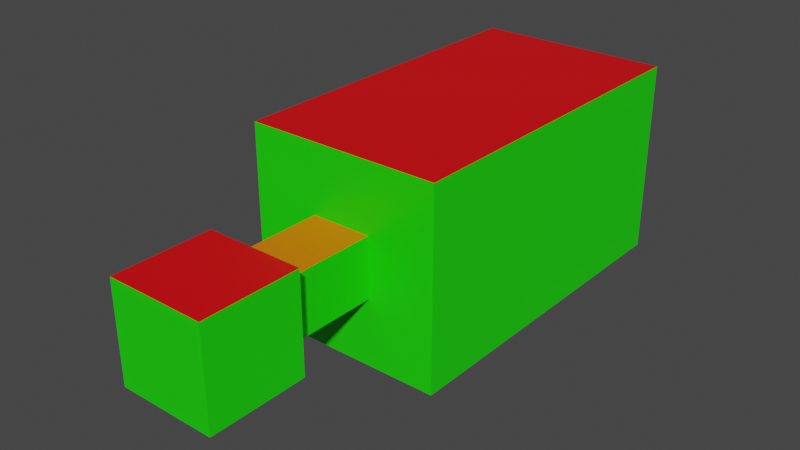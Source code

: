 # Source: default.blend  (saved by Blender 2.81.16; exported with 4.5.12 LTS)
import bpy
from mathutils import Matrix  # noqa: F401  (used for matrix-valued properties, if any)

bpy.ops.wm.read_factory_settings(use_empty=True)
scene = bpy.context.scene
scene.name = 'Scene'

# ---- collections
col_extrusion = bpy.data.collections.new('Extrusion'); scene.collection.children.link(col_extrusion)

# ---- materials (node trees are filled in below, after node groups)
mat_floor_tiles = bpy.data.materials.new('floor-tiles')
mat_floor_tiles.use_backface_culling = True
mat_floor_tiles.use_transparent_shadow = False
mat_floor_marble = bpy.data.materials.new('floor-marble')
mat_floor_marble.use_backface_culling = True
mat_floor_marble.use_transparent_shadow = False
mat_ceiling_rough_plaster = bpy.data.materials.new('ceiling-rough-plaster')
mat_ceiling_rough_plaster.use_backface_culling = True
mat_ceiling_rough_plaster.use_transparent_shadow = False
mat_ceiling_smooth_plaster = bpy.data.materials.new('ceiling-smooth-plaster')
mat_ceiling_smooth_plaster.use_transparent_shadow = False
mat_wall_bricks = bpy.data.materials.new('wall-bricks')
mat_wall_bricks.use_backface_culling = True
mat_wall_bricks.use_transparent_shadow = False
mat_wall_slates = bpy.data.materials.new('wall-slates')
mat_wall_slates.use_transparent_shadow = False

# ---- material node trees
mat_floor_tiles.use_nodes = True; mat_floor_tiles.node_tree.nodes.clear()
_N = mat_floor_tiles.node_tree.nodes; _L = mat_floor_tiles.node_tree.links
n0 = _N.new('ShaderNodeOutputMaterial'); n0.name = 'Material Output'; n0.location = (300, 300)
n1 = _N.new('ShaderNodeBsdfPrincipled'); n1.name = 'Principled BSDF'; n1.location = (10, 300)
n1.distribution = 'GGX'
n1.subsurface_method = 'BURLEY'
n1.inputs[0].default_value = (0.009984, 0.0, 0.855, 1.0)
n1.inputs[3].default_value = 1.45
n1.inputs[27].default_value = (0.0, 0.0, 0.0, 1.0)
n1.inputs[28].default_value = 1.0
_L.new(n1.outputs[0], n0.inputs[0])
n0.is_active_output = True
mat_floor_marble.use_nodes = True; mat_floor_marble.node_tree.nodes.clear()
_N = mat_floor_marble.node_tree.nodes; _L = mat_floor_marble.node_tree.links
n0 = _N.new('ShaderNodeOutputMaterial'); n0.name = 'Material Output'; n0.location = (300, 300)
n1 = _N.new('ShaderNodeBsdfPrincipled'); n1.name = 'Principled BSDF'; n1.location = (10, 300)
n1.distribution = 'GGX'
n1.subsurface_method = 'BURLEY'
n1.inputs[0].default_value = (0.0, 0.352, 0.8, 1.0)
n1.inputs[3].default_value = 1.45
n1.inputs[27].default_value = (0.0, 0.0, 0.0, 1.0)
n1.inputs[28].default_value = 1.0
_L.new(n1.outputs[0], n0.inputs[0])
n0.is_active_output = True
mat_ceiling_rough_plaster.use_nodes = True; mat_ceiling_rough_plaster.node_tree.nodes.clear()
_N = mat_ceiling_rough_plaster.node_tree.nodes; _L = mat_ceiling_rough_plaster.node_tree.links
n0 = _N.new('ShaderNodeOutputMaterial'); n0.name = 'Material Output'; n0.location = (300, 300)
n1 = _N.new('ShaderNodeBsdfPrincipled'); n1.name = 'Principled BSDF'; n1.location = (10, 300)
n1.distribution = 'GGX'
n1.subsurface_method = 'BURLEY'
n1.inputs[0].default_value = (0.8, 0.0, 0.002652, 1.0)
n1.inputs[3].default_value = 1.45
n1.inputs[27].default_value = (0.0, 0.0, 0.0, 1.0)
n1.inputs[28].default_value = 1.0
_L.new(n1.outputs[0], n0.inputs[0])
n0.is_active_output = True
mat_ceiling_smooth_plaster.use_nodes = True; mat_ceiling_smooth_plaster.node_tree.nodes.clear()
_N = mat_ceiling_smooth_plaster.node_tree.nodes; _L = mat_ceiling_smooth_plaster.node_tree.links
n0 = _N.new('ShaderNodeOutputMaterial'); n0.name = 'Material Output'; n0.location = (300, 300)
n1 = _N.new('ShaderNodeBsdfPrincipled'); n1.name = 'Principled BSDF'; n1.location = (10, 300)
n1.distribution = 'GGX'
n1.subsurface_method = 'BURLEY'
n1.inputs[0].default_value = (0.8, 0.1881, 0.0, 1.0)
n1.inputs[3].default_value = 1.45
n1.inputs[27].default_value = (0.0, 0.0, 0.0, 1.0)
n1.inputs[28].default_value = 1.0
_L.new(n1.outputs[0], n0.inputs[0])
n0.is_active_output = True
mat_wall_bricks.use_nodes = True; mat_wall_bricks.node_tree.nodes.clear()
_N = mat_wall_bricks.node_tree.nodes; _L = mat_wall_bricks.node_tree.links
n0 = _N.new('ShaderNodeOutputMaterial'); n0.name = 'Material Output'; n0.location = (300, 300)
n1 = _N.new('ShaderNodeBsdfPrincipled'); n1.name = 'Principled BSDF'; n1.location = (10, 300)
n1.distribution = 'GGX'
n1.subsurface_method = 'BURLEY'
n1.inputs[0].default_value = (0.01037, 0.8, 0.0, 1.0)
n1.inputs[3].default_value = 1.45
n1.inputs[27].default_value = (0.0, 0.0, 0.0, 1.0)
n1.inputs[28].default_value = 1.0
_L.new(n1.outputs[0], n0.inputs[0])
n0.is_active_output = True
mat_wall_slates.use_nodes = True; mat_wall_slates.node_tree.nodes.clear()
_N = mat_wall_slates.node_tree.nodes; _L = mat_wall_slates.node_tree.links
n0 = _N.new('ShaderNodeOutputMaterial'); n0.name = 'Material Output'; n0.location = (300, 300)
n1 = _N.new('ShaderNodeBsdfPrincipled'); n1.name = 'Principled BSDF'; n1.location = (10, 300)
n1.distribution = 'GGX'
n1.subsurface_method = 'BURLEY'
n1.inputs[0].default_value = (0.0, 0.8, 0.3013, 1.0)
n1.inputs[3].default_value = 1.45
n1.inputs[27].default_value = (0.0, 0.0, 0.0, 1.0)
n1.inputs[28].default_value = 1.0
_L.new(n1.outputs[0], n0.inputs[0])
n0.is_active_output = True

# ---- world
world_world = bpy.data.worlds.new('World'); scene.world = world_world
world_world.use_nodes = True; world_world.node_tree.nodes.clear()
_N = world_world.node_tree.nodes; _L = world_world.node_tree.links
n0 = _N.new('ShaderNodeOutputWorld'); n0.name = 'World Output'; n0.location = (300, 300)
n1 = _N.new('ShaderNodeBackground'); n1.name = 'Background'; n1.location = (10, 300)
n1.inputs[0].default_value = (0.05088, 0.05088, 0.05088, 1.0)
_L.new(n1.outputs[0], n0.inputs[0])
n0.is_active_output = True
world_world.color = (0.05088, 0.05088, 0.05088)
world_world.use_sun_shadow = False
world_world.sun_shadow_jitter_overblur = 0.0

# ---- meshes
me_level = bpy.data.meshes.new('Level')
me_level.from_pydata([(1.0, -0.75, -1.0), (1.0, -0.75, 1.0), (-1.0, -0.75, -1.0), (-1.0, -0.75, 1.0), (-0.614, 1.25, -0.614), (-0.614, 1.25, 0.614), (-1.0, 1.25, 1.0), (-1.0, 1.25, -1.0), (1.0, 1.25, -1.0), (1.0, 1.25, 1.0), (0.614, 1.25, -0.614), (0.614, 1.25, 0.614), (-0.614, 3.25, 0.614), (-0.614, 3.25, -0.614), (0.614, 3.25, -0.614), (0.614, 3.25, 0.614), (-2.0, 3.25, 2.0), (-1.312, 6.727, -2.0), (0.5534, 6.227, -2.0), (2.0, 3.25, 2.0), (-2.0, 10.39, 2.0), (-0.5534, 9.559, -2.0), (1.312, 9.059, -2.0), (2.0, 10.39, 2.0), (2.0, 3.25, -2.0), (-2.0, 3.25, -2.0), (2.0, 10.39, -2.0), (-2.0, 10.39, -2.0), (-0.09023, 6.864, -1.0), (-0.8463, 7.3, -1.0), (0.8463, 8.486, -1.0), (0.09023, 8.922, -1.0), (0.5534, 6.227, -1.0), (-1.312, 6.727, -1.0), (1.312, 9.059, -1.0), (-0.5534, 9.559, -1.0), (-0.2997, 7.261, 0.0), (-0.5698, 7.488, 0.0), (0.5698, 8.298, 0.0), (0.2997, 8.524, 0.0), (-0.09023, 6.864, 0.0), (-0.8463, 7.3, 0.0), (0.8463, 8.486, 0.0), (0.09023, 8.922, 0.0), (-0.2997, 7.261, 1.0), (-0.5698, 7.488, 1.0), (0.5698, 8.298, 1.0), (0.2997, 8.524, 1.0)], [], [(0, 2, 3, 1), (2, 7, 6, 3), (8, 0, 1, 9), (2, 0, 8, 7), (6, 9, 1, 3), (4, 5, 6, 7), (10, 4, 7, 8), (5, 11, 9, 6), (11, 10, 8, 9), (10, 11, 15, 14), (15, 12, 16, 19), (4, 10, 14, 13), (11, 5, 12, 15), (5, 4, 13, 12), (12, 13, 25, 16), (14, 15, 19, 24), (13, 14, 24, 25), (24, 19, 23, 26), (21, 17, 33, 35), (19, 16, 20, 23), (16, 25, 27, 20), (27, 26, 23, 20), (18, 17, 25, 24), (21, 22, 26, 27), (22, 18, 24, 26), (17, 21, 27, 25), (28, 30, 42, 40), (22, 21, 35, 34), (18, 22, 34, 32), (17, 18, 32, 33), (28, 29, 33, 32), (31, 30, 34, 35), (30, 28, 32, 34), (29, 31, 35, 33), (36, 38, 46, 44), (29, 28, 40, 41), (31, 29, 41, 43), (30, 31, 43, 42), (36, 37, 41, 40), (39, 38, 42, 43), (38, 36, 40, 42), (37, 39, 43, 41), (45, 44, 46, 47), (37, 36, 44, 45), (39, 37, 45, 47), (38, 39, 47, 46)])
me_level.polygons.foreach_set('material_index', [4, 4, 4, 0, 2, 4, 4, 4, 4, 4, 4, 1, 3, 4, 4, 4, 4, 4, 5, 2, 4, 4, 0, 0, 0, 0, 5, 5, 5, 5, 1, 1, 1, 1, 5, 5, 5, 5, 1, 1, 1, 1, 1, 5, 5, 5])
_uv = me_level.uv_layers.new(name='UVMap')
_uv.uv.foreach_set('vector', [0.375, 0.0, 0.375, 0.25, 0.625, 0.25, 0.625, 0.0, 0.375, 0.25, 0.375, 0.5, 0.625, 0.5, 0.625, 0.25, 0.375, 0.75, 0.375, 1.0, 0.625, 1.0, 0.625, 0.75, 0.125, 0.5, 0.125, 0.75, 0.375, 0.75, 0.375, 0.5, 0.625, 0.5, 0.625, 0.75, 0.875, 0.75, 0.875, 0.5, 0.4233, 0.5483, 0.5767, 0.5483, 0.625, 0.5, 0.375, 0.5, 0.4233, 0.7017, 0.4233, 0.5483, 0.375, 0.5, 0.375, 0.75, 0.5767, 0.5483, 0.5767, 0.7017, 0.625, 0.75, 0.625, 0.5, 0.5767, 0.7017, 0.4233, 0.7017, 0.375, 0.75, 0.625, 0.75, 0.4233, 0.7017, 0.5767, 0.7017, 0.5767, 0.7017, 0.4233, 0.7017, 0.5767, 0.7017, 0.5767, 0.5483, 0.5767, 0.5483, 0.5767, 0.7017, 0.4233, 0.5483, 0.4233, 0.7017, 0.4233, 0.7017, 0.4233, 0.5483, 0.5767, 0.7017, 0.5767, 0.5483, 0.5767, 0.5483, 0.5767, 0.7017, 0.5767, 0.5483, 0.4233, 0.5483, 0.4233, 0.5483, 0.5767, 0.5483, 0.5767, 0.5483, 0.4233, 0.5483, 0.4233, 0.5483, 0.5767, 0.5483, 0.4233, 0.7017, 0.5767, 0.7017, 0.5767, 0.7017, 0.4233, 0.7017, 0.4233, 0.5483, 0.4233, 0.7017, 0.4233, 0.7017, 0.4233, 0.5483, 0.4233, 0.7017, 0.5767, 0.7017, 0.5767, 0.7017, 0.4233, 0.7017, 0.4233, 0.5879, 0.4233, 0.5879, 0.4233, 0.5879, 0.4233, 0.5879, 0.5767, 0.7017, 0.5767, 0.5483, 0.5767, 0.5483, 0.5767, 0.7017, 0.5767, 0.5483, 0.4233, 0.5483, 0.4233, 0.5483, 0.5767, 0.5483, 0.4233, 0.5483, 0.4233, 0.7017, 0.5767, 0.7017, 0.5767, 0.5483, 0.4233, 0.6621, 0.4233, 0.5879, 0.4233, 0.5483, 0.4233, 0.7017, 0.4233, 0.5879, 0.4233, 0.6621, 0.4233, 0.7017, 0.4233, 0.5483, 0.4233, 0.6621, 0.4233, 0.6621, 0.4233, 0.7017, 0.4233, 0.7017, 0.4233, 0.5879, 0.4233, 0.5879, 0.4233, 0.5483, 0.4233, 0.5483, 0.4233, 0.6418, 0.4233, 0.6418, 0.4233, 0.6418, 0.4233, 0.6418, 0.4233, 0.6621, 0.4233, 0.5879, 0.4233, 0.5879, 0.4233, 0.6621, 0.4233, 0.6621, 0.4233, 0.6621, 0.4233, 0.6621, 0.4233, 0.6621, 0.4233, 0.5879, 0.4233, 0.6621, 0.4233, 0.6621, 0.4233, 0.5879, 0.4233, 0.6418, 0.4233, 0.6082, 0.4233, 0.5879, 0.4233, 0.6621, 0.4233, 0.6082, 0.4233, 0.6418, 0.4233, 0.6621, 0.4233, 0.5879, 0.4233, 0.6418, 0.4233, 0.6418, 0.4233, 0.6621, 0.4233, 0.6621, 0.4233, 0.6082, 0.4233, 0.6082, 0.4233, 0.5879, 0.4233, 0.5879, 0.4233, 0.6318, 0.4233, 0.6318, 0.4233, 0.6318, 0.4233, 0.6318, 0.4233, 0.6082, 0.4233, 0.6418, 0.4233, 0.6418, 0.4233, 0.6082, 0.4233, 0.6082, 0.4233, 0.6082, 0.4233, 0.6082, 0.4233, 0.6082, 0.4233, 0.6418, 0.4233, 0.6082, 0.4233, 0.6082, 0.4233, 0.6418, 0.4233, 0.6318, 0.4233, 0.6182, 0.4233, 0.6082, 0.4233, 0.6418, 0.4233, 0.6182, 0.4233, 0.6318, 0.4233, 0.6418, 0.4233, 0.6082, 0.4233, 0.6318, 0.4233, 0.6318, 0.4233, 0.6418, 0.4233, 0.6418, 0.4233, 0.6182, 0.4233, 0.6182, 0.4233, 0.6082, 0.4233, 0.6082, 0.4233, 0.6182, 0.4233, 0.6318, 0.4233, 0.6318, 0.4233, 0.6182, 0.4233, 0.6182, 0.4233, 0.6318, 0.4233, 0.6318, 0.4233, 0.6182, 0.4233, 0.6182, 0.4233, 0.6182, 0.4233, 0.6182, 0.4233, 0.6182, 0.4233, 0.6318, 0.4233, 0.6182, 0.4233, 0.6182, 0.4233, 0.6318])
me_level.materials.append(mat_floor_tiles)
me_level.materials.append(mat_floor_marble)
me_level.materials.append(mat_ceiling_rough_plaster)
me_level.materials.append(mat_ceiling_smooth_plaster)
me_level.materials.append(mat_wall_bricks)
me_level.materials.append(mat_wall_slates)
me_level.use_remesh_preserve_volume = False
me_level.use_remesh_preserve_attributes = False
me_level.use_mirror_vertex_groups = False
me_level.update()

# ---- objects
ob_level = bpy.data.objects.new('Level', me_level)

# ---- transforms, parenting, visibility, modifiers, constraints
ob_level.location = (0.0, 0.0, 0.0)
ob_level.lineart.crease_threshold = 0.0

# ---- collection membership
col_extrusion.objects.link(ob_level)

# ---- scene / render settings (as saved in the file)
scene.frame_start = 1; scene.frame_end = 250; scene.frame_set(45)
scene.render.engine = 'BLENDER_EEVEE_NEXT'
scene.cycles.use_denoising = False
scene.cycles.samples = 128
scene.cycles.sampling_pattern = 'TABULATED_SOBOL'
scene.cycles.use_adaptive_sampling = False
scene.cycles.use_light_tree = False
scene.view_settings.view_transform = 'Filmic'
bpy.context.view_layer.update()

# ---- added for rendering (the .blend has no active camera and no usable light): camera, sun
cam_auto = bpy.data.cameras.new('AutoCamera')
cam_auto.lens = 50.0
cam_auto.sensor_width = 36.0
cam_auto.clip_end = 1000.0
ob_auto_camera = bpy.data.objects.new('AutoCamera', cam_auto)
scene.collection.objects.link(ob_auto_camera)
ob_auto_camera.location = (11.5621, -9.05309, 9.24968)
ob_auto_camera.rotation_euler = (1.09748, -7.21219e-08, 0.694738)
scene.camera = ob_auto_camera
light_auto_sun = bpy.data.lights.new('AutoSun', 'SUN')
light_auto_sun.energy = 3.0
light_auto_sun.angle = 0.0523599
ob_auto_sun = bpy.data.objects.new('AutoSun', light_auto_sun)
scene.collection.objects.link(ob_auto_sun)
ob_auto_sun.rotation_euler = (0.872665, 0.174533, 0.523599)
bpy.context.view_layer.update()
